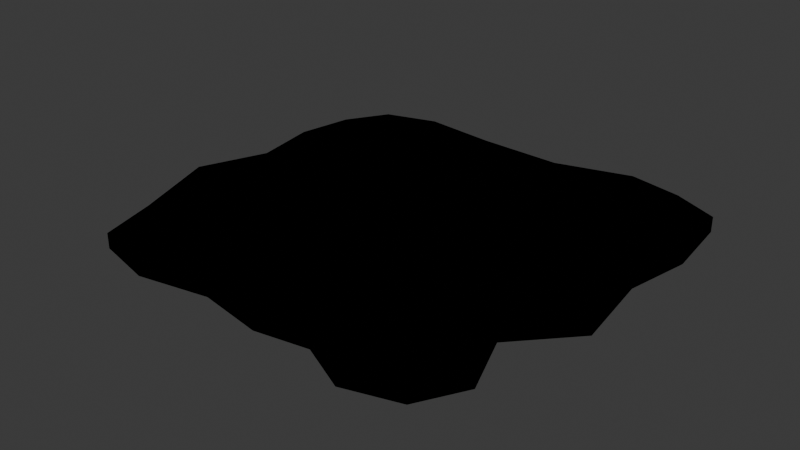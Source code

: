 # Source: Ground.blend  (saved by Blender 4.5.92; exported with 4.5.12 LTS)
import bpy
from mathutils import Matrix  # noqa: F401  (used for matrix-valued properties, if any)

bpy.ops.wm.read_factory_settings(use_empty=True)
scene = bpy.context.scene
scene.name = 'Scene'

# ---- collections
col_collection = bpy.data.collections.new('Collection'); scene.collection.children.link(col_collection)

# ---- materials (node trees are filled in below, after node groups)
mat_base = bpy.data.materials.new('Base')
mat_outline = bpy.data.materials.new('Outline')
mat_outline.use_backface_culling = True

# ---- material node trees
mat_base.use_nodes = True; mat_base.node_tree.nodes.clear()
_N = mat_base.node_tree.nodes; _L = mat_base.node_tree.links
n0 = _N.new('ShaderNodeBsdfPrincipled'); n0.name = 'Principled BSDF'; n0.location = (-200, 100)
n1 = _N.new('ShaderNodeOutputMaterial'); n1.name = 'Material Output'; n1.location = (200, 100)
_L.new(n0.outputs[0], n1.inputs[0])
n1.is_active_output = True
mat_outline.use_nodes = True; mat_outline.node_tree.nodes.clear()
_N = mat_outline.node_tree.nodes; _L = mat_outline.node_tree.links
n0 = _N.new('ShaderNodeOutputMaterial'); n0.name = 'Material Output'; n0.location = (200, 100)
n1 = _N.new('ShaderNodeEmission'); n1.name = 'Emission'; n1.location = (-200, 100)
n1.inputs[0].default_value = (0.0, 0.0, 0.0, 1.0)
_L.new(n1.outputs[0], n0.inputs[0])
n0.is_active_output = True

# ---- world
world_world = bpy.data.worlds.new('World'); scene.world = world_world
world_world.use_nodes = True; world_world.node_tree.nodes.clear()
_N = world_world.node_tree.nodes; _L = world_world.node_tree.links
n0 = _N.new('ShaderNodeOutputWorld'); n0.name = 'World Output'; n0.location = (200, 100)
n1 = _N.new('ShaderNodeBackground'); n1.name = 'Background'; n1.location = (-200, 100)
n1.inputs[0].default_value = (0.05088, 0.05088, 0.05088, 1.0)
_L.new(n1.outputs[0], n0.inputs[0])
n0.is_active_output = True
world_world.color = (0.05088, 0.05088, 0.05088)
world_world.sun_shadow_jitter_overblur = 0.0

# ---- meshes
me_plane = bpy.data.meshes.new('Plane')
me_plane.from_pydata([(-0.9752, -1.102, 0.0), (0.9783, -1.154, 0.0), (-0.945, 0.9923, 0.0), (1.235, 0.972, 0.0), (-1.079, 0.765, 0.0), (-1.136, 0.4593, 0.0), (-1.074, 0.08193, 0.0), (-1.232, -0.292, 0.0), (-1.054, -0.7893, 0.0), (1.112, -0.9148, 0.0), (0.9841, -0.5612, 0.0), (1.271, -0.2555, 0.0), (1.204, 0.2194, 0.0), (1.276, 0.588, 0.0), (-0.6601, -1.175, 0.0), (-0.2593, -1.096, 0.0), (0.1198, -1.161, 0.0), (0.4184, -1.108, 0.0), (0.6952, -1.239, 0.0), (0.9933, 1.076, 0.0), (0.6936, 1.141, 0.0), (0.265, 1.013, 0.0), (-0.2319, 1.029, 0.0), (-0.66, 1.077, 0.0), (0.7004, -0.9153, 0.0), (0.3953, -0.8681, 0.0), (0.07779, -0.8025, 0.0), (-0.2924, -0.74, 0.0), (-0.6869, -0.7628, 0.0), (0.7178, -0.536, 0.0), (0.366, -0.4663, 0.0), (0.0101, -0.3929, 0.0), (-0.3297, -0.3695, 0.0), (-0.7668, -0.2974, 0.0), (0.8537, -0.1509, 0.0), (0.4688, -0.04927, 0.0), (0.0578, 0.007114, 0.0), (-0.3242, 0.000207, 0.0), (-0.7419, 0.04768, 0.0), (0.9778, 0.286, 0.0), (0.6496, 0.3693, 0.0), (0.1935, 0.41, 0.0), (-0.2669, 0.3917, 0.0), (-0.7053, 0.3801, 0.0), (1.041, 0.6699, 0.0), (0.7312, 0.7571, 0.0), (0.2881, 0.7831, 0.0), (-0.2297, 0.7359, 0.0), (-0.6811, 0.7546, 0.0), (-0.9752, -1.102, 0.03847), (0.9783, -1.154, 0.03847), (-0.945, 0.9923, 0.03847), (1.235, 0.972, 0.03847), (-1.079, 0.765, 0.03847), (-1.136, 0.4593, 0.03847), (-1.074, 0.08193, 0.03847), (-1.232, -0.292, 0.03847), (-1.054, -0.7893, 0.03847), (1.112, -0.9148, 0.03847), (0.9841, -0.5612, 0.03847), (1.271, -0.2555, 0.03847), (1.204, 0.2194, 0.03847), (1.276, 0.588, 0.03847), (-0.6601, -1.175, 0.03847), (-0.2593, -1.096, 0.03847), (0.1198, -1.161, 0.03847), (0.4184, -1.108, 0.03847), (0.6952, -1.239, 0.03847), (0.9933, 1.076, 0.03847), (0.6936, 1.141, 0.03847), (0.265, 1.013, 0.03847), (-0.2319, 1.029, 0.03847), (-0.66, 1.077, 0.03847), (0.7004, -0.9153, 0.03847), (0.3953, -0.8681, 0.03847), (0.07779, -0.8025, 0.03847), (-0.2924, -0.74, 0.03847), (-0.6869, -0.7628, 0.03847), (0.7178, -0.536, 0.03847), (0.366, -0.4663, 0.03847), (0.0101, -0.3929, 0.03847), (-0.3297, -0.3695, 0.03847), (-0.7668, -0.2974, 0.03847), (0.8537, -0.1509, 0.03847), (0.4688, -0.04927, 0.03847), (0.0578, 0.007114, 0.03847), (-0.3242, 0.000207, 0.03847), (-0.7419, 0.04768, 0.03847), (0.9778, 0.286, 0.03847), (0.6496, 0.3693, 0.03847), (0.1935, 0.41, 0.03847), (-0.2669, 0.3917, 0.03847), (-0.7053, 0.3801, 0.03847), (1.041, 0.6699, 0.03847), (0.7312, 0.7571, 0.03847), (0.2881, 0.7831, 0.03847), (-0.2297, 0.7359, 0.03847), (-0.6811, 0.7546, 0.03847)], [], [(44, 19, 3, 13), (18, 24, 9, 1), (24, 29, 10, 9), (29, 34, 11, 10), (34, 39, 12, 11), (39, 44, 13, 12), (5, 4, 48, 43), (43, 48, 47, 42), (42, 47, 46, 41), (41, 46, 45, 40), (40, 45, 44, 39), (6, 5, 43, 38), (38, 43, 42, 37), (37, 42, 41, 36), (36, 41, 40, 35), (35, 40, 39, 34), (7, 6, 38, 33), (33, 38, 37, 32), (32, 37, 36, 31), (31, 36, 35, 30), (30, 35, 34, 29), (8, 7, 33, 28), (28, 33, 32, 27), (27, 32, 31, 26), (26, 31, 30, 25), (25, 30, 29, 24), (0, 8, 28, 14), (14, 28, 27, 15), (15, 27, 26, 16), (16, 26, 25, 17), (17, 25, 24, 18), (4, 2, 23, 48), (48, 23, 22, 47), (47, 22, 21, 46), (46, 21, 20, 45), (45, 20, 19, 44), (93, 62, 52, 68), (67, 50, 58, 73), (73, 58, 59, 78), (78, 59, 60, 83), (83, 60, 61, 88), (88, 61, 62, 93), (54, 92, 97, 53), (92, 91, 96, 97), (91, 90, 95, 96), (90, 89, 94, 95), (89, 88, 93, 94), (55, 87, 92, 54), (87, 86, 91, 92), (86, 85, 90, 91), (85, 84, 89, 90), (84, 83, 88, 89), (56, 82, 87, 55), (82, 81, 86, 87), (81, 80, 85, 86), (80, 79, 84, 85), (79, 78, 83, 84), (57, 77, 82, 56), (77, 76, 81, 82), (76, 75, 80, 81), (75, 74, 79, 80), (74, 73, 78, 79), (49, 63, 77, 57), (63, 64, 76, 77), (64, 65, 75, 76), (65, 66, 74, 75), (66, 67, 73, 74), (53, 97, 72, 51), (97, 96, 71, 72), (96, 95, 70, 71), (95, 94, 69, 70), (94, 93, 68, 69), (9, 10, 59, 58), (19, 20, 69, 68), (23, 2, 51, 72), (10, 11, 60, 59), (20, 21, 70, 69), (2, 4, 53, 51), (0, 14, 63, 49), (11, 12, 61, 60), (21, 22, 71, 70), (4, 5, 54, 53), (14, 15, 64, 63), (12, 13, 62, 61), (22, 23, 72, 71), (5, 6, 55, 54), (15, 16, 65, 64), (6, 7, 56, 55), (16, 17, 66, 65), (8, 0, 49, 57), (7, 8, 57, 56), (17, 18, 67, 66), (18, 1, 50, 67), (1, 9, 58, 50), (3, 19, 68, 52), (13, 3, 52, 62)])
_uv = me_plane.uv_layers.new(name='UVMap')
_uv.uv.foreach_set('vector', [0.8333, 0.8333, 0.8333, 1.0, 1.0, 1.0, 1.0, 0.8333, 0.8333, 0.0, 0.8333, 0.1667, 1.0, 0.1667, 1.0, 0.0, 0.8333, 0.1667, 0.8333, 0.3333, 1.0, 0.3333, 1.0, 0.1667, 0.8333, 0.3333, 0.8333, 0.5, 1.0, 0.5, 1.0, 0.3333, 0.8333, 0.5, 0.8333, 0.6667, 1.0, 0.6667, 1.0, 0.5, 0.8333, 0.6667, 0.8333, 0.8333, 1.0, 0.8333, 1.0, 0.6667, 0.0, 0.6667, 0.0, 0.8333, 0.1667, 0.8333, 0.1667, 0.6667, 0.1667, 0.6667, 0.1667, 0.8333, 0.3333, 0.8333, 0.3333, 0.6667, 0.3333, 0.6667, 0.3333, 0.8333, 0.5, 0.8333, 0.5, 0.6667, 0.5, 0.6667, 0.5, 0.8333, 0.6667, 0.8333, 0.6667, 0.6667, 0.6667, 0.6667, 0.6667, 0.8333, 0.8333, 0.8333, 0.8333, 0.6667, 0.0, 0.5, 0.0, 0.6667, 0.1667, 0.6667, 0.1667, 0.5, 0.1667, 0.5, 0.1667, 0.6667, 0.3333, 0.6667, 0.3333, 0.5, 0.3333, 0.5, 0.3333, 0.6667, 0.5, 0.6667, 0.5, 0.5, 0.5, 0.5, 0.5, 0.6667, 0.6667, 0.6667, 0.6667, 0.5, 0.6667, 0.5, 0.6667, 0.6667, 0.8333, 0.6667, 0.8333, 0.5, 0.0, 0.3333, 0.0, 0.5, 0.1667, 0.5, 0.1667, 0.3333, 0.1667, 0.3333, 0.1667, 0.5, 0.3333, 0.5, 0.3333, 0.3333, 0.3333, 0.3333, 0.3333, 0.5, 0.5, 0.5, 0.5, 0.3333, 0.5, 0.3333, 0.5, 0.5, 0.6667, 0.5, 0.6667, 0.3333, 0.6667, 0.3333, 0.6667, 0.5, 0.8333, 0.5, 0.8333, 0.3333, 0.0, 0.1667, 0.0, 0.3333, 0.1667, 0.3333, 0.1667, 0.1667, 0.1667, 0.1667, 0.1667, 0.3333, 0.3333, 0.3333, 0.3333, 0.1667, 0.3333, 0.1667, 0.3333, 0.3333, 0.5, 0.3333, 0.5, 0.1667, 0.5, 0.1667, 0.5, 0.3333, 0.6667, 0.3333, 0.6667, 0.1667, 0.6667, 0.1667, 0.6667, 0.3333, 0.8333, 0.3333, 0.8333, 0.1667, 0.0, 0.0, 0.0, 0.1667, 0.1667, 0.1667, 0.1667, 0.0, 0.1667, 0.0, 0.1667, 0.1667, 0.3333, 0.1667, 0.3333, 0.0, 0.3333, 0.0, 0.3333, 0.1667, 0.5, 0.1667, 0.5, 0.0, 0.5, 0.0, 0.5, 0.1667, 0.6667, 0.1667, 0.6667, 0.0, 0.6667, 0.0, 0.6667, 0.1667, 0.8333, 0.1667, 0.8333, 0.0, 0.0, 0.8333, 0.0, 1.0, 0.1667, 1.0, 0.1667, 0.8333, 0.1667, 0.8333, 0.1667, 1.0, 0.3333, 1.0, 0.3333, 0.8333, 0.3333, 0.8333, 0.3333, 1.0, 0.5, 1.0, 0.5, 0.8333, 0.5, 0.8333, 0.5, 1.0, 0.6667, 1.0, 0.6667, 0.8333, 0.6667, 0.8333, 0.6667, 1.0, 0.8333, 1.0, 0.8333, 0.8333, 0.8333, 0.8333, 1.0, 0.8333, 1.0, 1.0, 0.8333, 1.0, 0.8333, 0.0, 1.0, 0.0, 1.0, 0.1667, 0.8333, 0.1667, 0.8333, 0.1667, 1.0, 0.1667, 1.0, 0.3333, 0.8333, 0.3333, 0.8333, 0.3333, 1.0, 0.3333, 1.0, 0.5, 0.8333, 0.5, 0.8333, 0.5, 1.0, 0.5, 1.0, 0.6667, 0.8333, 0.6667, 0.8333, 0.6667, 1.0, 0.6667, 1.0, 0.8333, 0.8333, 0.8333, 0.0, 0.6667, 0.1667, 0.6667, 0.1667, 0.8333, 0.0, 0.8333, 0.1667, 0.6667, 0.3333, 0.6667, 0.3333, 0.8333, 0.1667, 0.8333, 0.3333, 0.6667, 0.5, 0.6667, 0.5, 0.8333, 0.3333, 0.8333, 0.5, 0.6667, 0.6667, 0.6667, 0.6667, 0.8333, 0.5, 0.8333, 0.6667, 0.6667, 0.8333, 0.6667, 0.8333, 0.8333, 0.6667, 0.8333, 0.0, 0.5, 0.1667, 0.5, 0.1667, 0.6667, 0.0, 0.6667, 0.1667, 0.5, 0.3333, 0.5, 0.3333, 0.6667, 0.1667, 0.6667, 0.3333, 0.5, 0.5, 0.5, 0.5, 0.6667, 0.3333, 0.6667, 0.5, 0.5, 0.6667, 0.5, 0.6667, 0.6667, 0.5, 0.6667, 0.6667, 0.5, 0.8333, 0.5, 0.8333, 0.6667, 0.6667, 0.6667, 0.0, 0.3333, 0.1667, 0.3333, 0.1667, 0.5, 0.0, 0.5, 0.1667, 0.3333, 0.3333, 0.3333, 0.3333, 0.5, 0.1667, 0.5, 0.3333, 0.3333, 0.5, 0.3333, 0.5, 0.5, 0.3333, 0.5, 0.5, 0.3333, 0.6667, 0.3333, 0.6667, 0.5, 0.5, 0.5, 0.6667, 0.3333, 0.8333, 0.3333, 0.8333, 0.5, 0.6667, 0.5, 0.0, 0.1667, 0.1667, 0.1667, 0.1667, 0.3333, 0.0, 0.3333, 0.1667, 0.1667, 0.3333, 0.1667, 0.3333, 0.3333, 0.1667, 0.3333, 0.3333, 0.1667, 0.5, 0.1667, 0.5, 0.3333, 0.3333, 0.3333, 0.5, 0.1667, 0.6667, 0.1667, 0.6667, 0.3333, 0.5, 0.3333, 0.6667, 0.1667, 0.8333, 0.1667, 0.8333, 0.3333, 0.6667, 0.3333, 0.0, 0.0, 0.1667, 0.0, 0.1667, 0.1667, 0.0, 0.1667, 0.1667, 0.0, 0.3333, 0.0, 0.3333, 0.1667, 0.1667, 0.1667, 0.3333, 0.0, 0.5, 0.0, 0.5, 0.1667, 0.3333, 0.1667, 0.5, 0.0, 0.6667, 0.0, 0.6667, 0.1667, 0.5, 0.1667, 0.6667, 0.0, 0.8333, 0.0, 0.8333, 0.1667, 0.6667, 0.1667, 0.0, 0.8333, 0.1667, 0.8333, 0.1667, 1.0, 0.0, 1.0, 0.1667, 0.8333, 0.3333, 0.8333, 0.3333, 1.0, 0.1667, 1.0, 0.3333, 0.8333, 0.5, 0.8333, 0.5, 1.0, 0.3333, 1.0, 0.5, 0.8333, 0.6667, 0.8333, 0.6667, 1.0, 0.5, 1.0, 0.6667, 0.8333, 0.8333, 0.8333, 0.8333, 1.0, 0.6667, 1.0, 1.0, 0.1667, 1.0, 0.3333, 1.0, 0.3333, 1.0, 0.1667, 0.8333, 1.0, 0.6667, 1.0, 0.6667, 1.0, 0.8333, 1.0, 0.1667, 1.0, 0.0, 1.0, 0.0, 1.0, 0.1667, 1.0, 1.0, 0.3333, 1.0, 0.5, 1.0, 0.5, 1.0, 0.3333, 0.6667, 1.0, 0.5, 1.0, 0.5, 1.0, 0.6667, 1.0, 0.0, 1.0, 0.0, 0.8333, 0.0, 0.8333, 0.0, 1.0, 0.0, 0.0, 0.1667, 0.0, 0.1667, 0.0, 0.0, 0.0, 1.0, 0.5, 1.0, 0.6667, 1.0, 0.6667, 1.0, 0.5, 0.5, 1.0, 0.3333, 1.0, 0.3333, 1.0, 0.5, 1.0, 0.0, 0.8333, 0.0, 0.6667, 0.0, 0.6667, 0.0, 0.8333, 0.1667, 0.0, 0.3333, 0.0, 0.3333, 0.0, 0.1667, 0.0, 1.0, 0.6667, 1.0, 0.8333, 1.0, 0.8333, 1.0, 0.6667, 0.3333, 1.0, 0.1667, 1.0, 0.1667, 1.0, 0.3333, 1.0, 0.0, 0.6667, 0.0, 0.5, 0.0, 0.5, 0.0, 0.6667, 0.3333, 0.0, 0.5, 0.0, 0.5, 0.0, 0.3333, 0.0, 0.0, 0.5, 0.0, 0.3333, 0.0, 0.3333, 0.0, 0.5, 0.5, 0.0, 0.6667, 0.0, 0.6667, 0.0, 0.5, 0.0, 0.0, 0.1667, 0.0, 0.0, 0.0, 0.0, 0.0, 0.1667, 0.0, 0.3333, 0.0, 0.1667, 0.0, 0.1667, 0.0, 0.3333, 0.6667, 0.0, 0.8333, 0.0, 0.8333, 0.0, 0.6667, 0.0, 0.8333, 0.0, 1.0, 0.0, 1.0, 0.0, 0.8333, 0.0, 1.0, 0.0, 1.0, 0.1667, 1.0, 0.1667, 1.0, 0.0, 1.0, 1.0, 0.8333, 1.0, 0.8333, 1.0, 1.0, 1.0, 1.0, 0.8333, 1.0, 1.0, 1.0, 1.0, 1.0, 0.8333])
me_plane.materials.append(mat_base)
me_plane.materials.append(mat_outline)
me_plane.update()

# ---- objects
ob_ground = bpy.data.objects.new('Ground', me_plane)

# ---- transforms, parenting, visibility, modifiers, constraints
ob_ground.location = (0.0, 0.0, 0.0)
_m = ob_ground.modifiers.new('Solidify', 'SOLIDIFY')
_m.thickness = 0.08
_m.offset = 0.0
_m.material_offset = 1
_m.use_flip_normals = True

# ---- collection membership
col_collection.objects.link(ob_ground)

# ---- scene / render settings (as saved in the file)
scene.frame_start = 1; scene.frame_end = 250; scene.frame_set(1)
scene.render.engine = 'BLENDER_EEVEE_NEXT'
bpy.context.view_layer.update()

# ---- added for rendering (the .blend has no active camera and no usable light): camera, sun
cam_auto = bpy.data.cameras.new('AutoCamera')
cam_auto.lens = 50.0
cam_auto.sensor_width = 36.0
cam_auto.clip_end = 1000.0
ob_auto_camera = bpy.data.objects.new('AutoCamera', cam_auto)
scene.collection.objects.link(ob_auto_camera)
ob_auto_camera.location = (3.30174, -3.98633, 2.64377)
ob_auto_camera.rotation_euler = (1.09748, -7.21219e-08, 0.694738)
scene.camera = ob_auto_camera
light_auto_sun = bpy.data.lights.new('AutoSun', 'SUN')
light_auto_sun.energy = 3.0
light_auto_sun.angle = 0.0523599
ob_auto_sun = bpy.data.objects.new('AutoSun', light_auto_sun)
scene.collection.objects.link(ob_auto_sun)
ob_auto_sun.rotation_euler = (0.872665, 0.174533, 0.523599)
bpy.context.view_layer.update()

